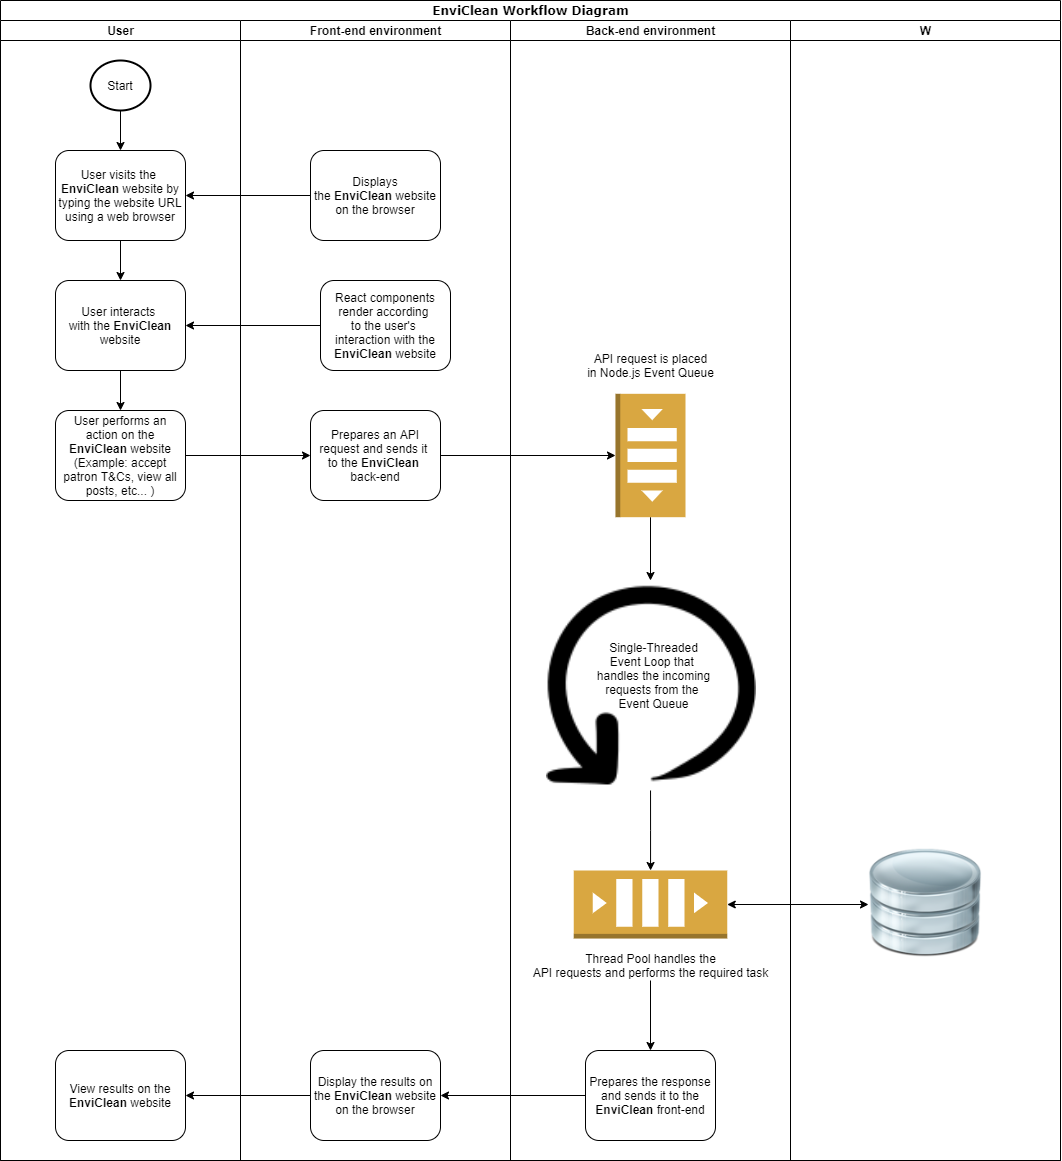

The diagram above was exported from draw.io. Its source (the exported page's mxGraphModel, read from the mxfile embedded in the PNG):
<mxGraphModel dx="1221" dy="681" grid="1" gridSize="10" guides="1" tooltips="1" connect="1" arrows="1" fold="1" page="1" pageScale="1" pageWidth="1100" pageHeight="850" background="none" math="0" shadow="0">
  <root>
    <mxCell id="0" />
    <mxCell id="1" parent="0" />
    <mxCell id="77e6c97f196da883-1" value="&lt;font style=&quot;font-size: 12px&quot;&gt;EnviClean Workflow Diagram&lt;/font&gt;" style="swimlane;html=1;childLayout=stackLayout;startSize=20;rounded=0;shadow=0;labelBackgroundColor=none;strokeWidth=1;fontFamily=Verdana;fontSize=8;align=center;" parent="1" vertex="1">
      <mxGeometry x="70" y="40" width="1060" height="1160" as="geometry" />
    </mxCell>
    <mxCell id="77e6c97f196da883-2" value="User" style="swimlane;html=1;startSize=20;" parent="77e6c97f196da883-1" vertex="1">
      <mxGeometry y="20" width="240" height="1140" as="geometry" />
    </mxCell>
    <mxCell id="zakOMXz3tqx9b-B2whfR-10" value="" style="edgeStyle=orthogonalEdgeStyle;rounded=0;orthogonalLoop=1;jettySize=auto;html=1;" edge="1" parent="77e6c97f196da883-2" source="zakOMXz3tqx9b-B2whfR-1" target="zakOMXz3tqx9b-B2whfR-9">
      <mxGeometry relative="1" as="geometry" />
    </mxCell>
    <mxCell id="zakOMXz3tqx9b-B2whfR-1" value="User visits the &lt;br&gt;&lt;b&gt;EnviClean&lt;/b&gt; website by typing the website URL using a web browser" style="rounded=1;whiteSpace=wrap;html=1;" vertex="1" parent="77e6c97f196da883-2">
      <mxGeometry x="55" y="130" width="130" height="90" as="geometry" />
    </mxCell>
    <mxCell id="zakOMXz3tqx9b-B2whfR-4" value="" style="edgeStyle=orthogonalEdgeStyle;rounded=0;orthogonalLoop=1;jettySize=auto;html=1;" edge="1" parent="77e6c97f196da883-2" source="zakOMXz3tqx9b-B2whfR-3" target="zakOMXz3tqx9b-B2whfR-1">
      <mxGeometry relative="1" as="geometry" />
    </mxCell>
    <mxCell id="zakOMXz3tqx9b-B2whfR-3" value="Start" style="strokeWidth=2;html=1;shape=mxgraph.flowchart.start_2;whiteSpace=wrap;" vertex="1" parent="77e6c97f196da883-2">
      <mxGeometry x="90" y="40" width="60" height="50" as="geometry" />
    </mxCell>
    <mxCell id="zakOMXz3tqx9b-B2whfR-14" value="" style="edgeStyle=orthogonalEdgeStyle;rounded=0;orthogonalLoop=1;jettySize=auto;html=1;" edge="1" parent="77e6c97f196da883-2" source="zakOMXz3tqx9b-B2whfR-9" target="zakOMXz3tqx9b-B2whfR-13">
      <mxGeometry relative="1" as="geometry" />
    </mxCell>
    <mxCell id="zakOMXz3tqx9b-B2whfR-9" value="User interacts &lt;br&gt;with the &lt;b&gt;EnviClean&lt;/b&gt; website" style="rounded=1;whiteSpace=wrap;html=1;" vertex="1" parent="77e6c97f196da883-2">
      <mxGeometry x="55" y="260" width="130" height="90" as="geometry" />
    </mxCell>
    <mxCell id="zakOMXz3tqx9b-B2whfR-13" value="User performs an action on the &lt;b&gt;EnviClean &lt;/b&gt;website&lt;br&gt;(Example: accept patron T&amp;amp;Cs, view all posts, etc... )" style="rounded=1;whiteSpace=wrap;html=1;" vertex="1" parent="77e6c97f196da883-2">
      <mxGeometry x="55" y="390" width="130" height="90" as="geometry" />
    </mxCell>
    <mxCell id="zakOMXz3tqx9b-B2whfR-79" value="View results on the &lt;b&gt;EnviClean&lt;/b&gt; website" style="rounded=1;whiteSpace=wrap;html=1;" vertex="1" parent="77e6c97f196da883-2">
      <mxGeometry x="55" y="1030" width="130" height="90" as="geometry" />
    </mxCell>
    <mxCell id="77e6c97f196da883-3" value="Front-end environment" style="swimlane;html=1;startSize=20;" parent="77e6c97f196da883-1" vertex="1">
      <mxGeometry x="240" y="20" width="270" height="1140" as="geometry" />
    </mxCell>
    <mxCell id="zakOMXz3tqx9b-B2whfR-7" value="Displays the&amp;nbsp;&lt;b&gt;EnviClean&lt;/b&gt;&amp;nbsp;website on the browser" style="rounded=1;whiteSpace=wrap;html=1;" vertex="1" parent="77e6c97f196da883-3">
      <mxGeometry x="70" y="130" width="130" height="90" as="geometry" />
    </mxCell>
    <mxCell id="zakOMXz3tqx9b-B2whfR-11" value="React components render according &lt;br&gt;to the user's &lt;br&gt;interaction with the &lt;b&gt;EnviClean&lt;/b&gt; website" style="rounded=1;whiteSpace=wrap;html=1;" vertex="1" parent="77e6c97f196da883-3">
      <mxGeometry x="80" y="260" width="130" height="90" as="geometry" />
    </mxCell>
    <mxCell id="zakOMXz3tqx9b-B2whfR-15" value="Prepares an API request and sends it &lt;br&gt;to the &lt;b&gt;EnviClean &lt;br&gt;&lt;/b&gt;back-end" style="rounded=1;whiteSpace=wrap;html=1;" vertex="1" parent="77e6c97f196da883-3">
      <mxGeometry x="70" y="390" width="130" height="90" as="geometry" />
    </mxCell>
    <mxCell id="zakOMXz3tqx9b-B2whfR-78" value="Display the results on the&amp;nbsp;&lt;b&gt;EnviClean&lt;/b&gt;&amp;nbsp;website on the browser" style="rounded=1;whiteSpace=wrap;html=1;" vertex="1" parent="77e6c97f196da883-3">
      <mxGeometry x="70" y="1030" width="130" height="90" as="geometry" />
    </mxCell>
    <mxCell id="77e6c97f196da883-4" value="Back-end environment" style="swimlane;html=1;startSize=20;" parent="77e6c97f196da883-1" vertex="1">
      <mxGeometry x="510" y="20" width="280" height="1140" as="geometry" />
    </mxCell>
    <mxCell id="zakOMXz3tqx9b-B2whfR-73" value="" style="edgeStyle=orthogonalEdgeStyle;rounded=0;orthogonalLoop=1;jettySize=auto;html=1;" edge="1" parent="77e6c97f196da883-4" source="zakOMXz3tqx9b-B2whfR-64" target="zakOMXz3tqx9b-B2whfR-72">
      <mxGeometry relative="1" as="geometry" />
    </mxCell>
    <mxCell id="zakOMXz3tqx9b-B2whfR-64" value="" style="outlineConnect=0;dashed=0;verticalLabelPosition=bottom;verticalAlign=top;align=center;html=1;shape=mxgraph.aws3.queue;fillColor=#D9A741;gradientColor=none;rotation=90;" vertex="1" parent="77e6c97f196da883-4">
      <mxGeometry x="78.31" y="400" width="123.38" height="70" as="geometry" />
    </mxCell>
    <mxCell id="zakOMXz3tqx9b-B2whfR-65" value="API request is placed&lt;br&gt;in Node.js Event Queue" style="text;html=1;align=center;verticalAlign=middle;resizable=0;points=[];autosize=1;strokeColor=none;" vertex="1" parent="77e6c97f196da883-4">
      <mxGeometry x="70" y="330" width="140" height="30" as="geometry" />
    </mxCell>
    <mxCell id="zakOMXz3tqx9b-B2whfR-74" value="" style="edgeStyle=orthogonalEdgeStyle;rounded=0;orthogonalLoop=1;jettySize=auto;html=1;" edge="1" parent="77e6c97f196da883-4" source="zakOMXz3tqx9b-B2whfR-72" target="zakOMXz3tqx9b-B2whfR-67">
      <mxGeometry relative="1" as="geometry" />
    </mxCell>
    <mxCell id="zakOMXz3tqx9b-B2whfR-72" value="" style="shape=image;html=1;verticalAlign=top;verticalLabelPosition=bottom;labelBackgroundColor=#ffffff;imageAspect=0;aspect=fixed;image=https://cdn0.iconfinder.com/data/icons/doodle-audio-video-game/91/Audio_-_Video_-_Game_30-128.png;strokeWidth=0.8;rotation=-180;" vertex="1" parent="77e6c97f196da883-4">
      <mxGeometry x="35" y="560" width="210" height="210" as="geometry" />
    </mxCell>
    <mxCell id="zakOMXz3tqx9b-B2whfR-67" value="" style="outlineConnect=0;dashed=0;verticalLabelPosition=bottom;verticalAlign=top;align=center;html=1;shape=mxgraph.aws3.queue;fillColor=#D9A741;gradientColor=none;strokeWidth=0.8;" vertex="1" parent="77e6c97f196da883-4">
      <mxGeometry x="63.25000000000006" y="850" width="153.5" height="68" as="geometry" />
    </mxCell>
    <mxCell id="zakOMXz3tqx9b-B2whfR-77" value="" style="edgeStyle=orthogonalEdgeStyle;rounded=0;orthogonalLoop=1;jettySize=auto;html=1;" edge="1" parent="77e6c97f196da883-4" source="zakOMXz3tqx9b-B2whfR-71" target="zakOMXz3tqx9b-B2whfR-76">
      <mxGeometry relative="1" as="geometry" />
    </mxCell>
    <mxCell id="zakOMXz3tqx9b-B2whfR-71" value="Thread Pool handles the&lt;br&gt;API requests and performs the required task" style="text;html=1;align=center;verticalAlign=middle;resizable=0;points=[];autosize=1;strokeColor=none;" vertex="1" parent="77e6c97f196da883-4">
      <mxGeometry x="15" y="930" width="250" height="30" as="geometry" />
    </mxCell>
    <mxCell id="zakOMXz3tqx9b-B2whfR-66" value="Single-Threaded&lt;br&gt;Event Loop that &lt;br&gt;handles the incoming&lt;br&gt;requests from the &lt;br&gt;Event Queue" style="text;html=1;align=center;verticalAlign=middle;resizable=0;points=[];autosize=1;strokeColor=none;" vertex="1" parent="77e6c97f196da883-4">
      <mxGeometry x="78.31" y="620" width="130" height="70" as="geometry" />
    </mxCell>
    <mxCell id="zakOMXz3tqx9b-B2whfR-76" value="Prepares the response&lt;br&gt;and sends it to the &lt;b&gt;EnviClean&lt;/b&gt; front-end" style="rounded=1;whiteSpace=wrap;html=1;" vertex="1" parent="77e6c97f196da883-4">
      <mxGeometry x="75" y="1030" width="130" height="90" as="geometry" />
    </mxCell>
    <mxCell id="77e6c97f196da883-5" value="W" style="swimlane;html=1;startSize=20;" parent="77e6c97f196da883-1" vertex="1">
      <mxGeometry x="790" y="20" width="270" height="1140" as="geometry" />
    </mxCell>
    <mxCell id="zakOMXz3tqx9b-B2whfR-70" value="" style="shape=image;html=1;verticalAlign=top;verticalLabelPosition=bottom;labelBackgroundColor=#ffffff;imageAspect=0;aspect=fixed;image=https://cdn4.iconfinder.com/data/icons/imod/128/Harware/iDatabase.png;fillColor=#ffffff;gradientColor=none;" vertex="1" parent="77e6c97f196da883-5">
      <mxGeometry x="78" y="827" width="114" height="114" as="geometry" />
    </mxCell>
    <mxCell id="zakOMXz3tqx9b-B2whfR-8" style="edgeStyle=orthogonalEdgeStyle;rounded=0;orthogonalLoop=1;jettySize=auto;html=1;entryX=1;entryY=0.5;entryDx=0;entryDy=0;" edge="1" parent="77e6c97f196da883-1" source="zakOMXz3tqx9b-B2whfR-7" target="zakOMXz3tqx9b-B2whfR-1">
      <mxGeometry relative="1" as="geometry" />
    </mxCell>
    <mxCell id="zakOMXz3tqx9b-B2whfR-12" style="edgeStyle=orthogonalEdgeStyle;rounded=0;orthogonalLoop=1;jettySize=auto;html=1;" edge="1" parent="77e6c97f196da883-1" source="zakOMXz3tqx9b-B2whfR-11" target="zakOMXz3tqx9b-B2whfR-9">
      <mxGeometry relative="1" as="geometry" />
    </mxCell>
    <mxCell id="zakOMXz3tqx9b-B2whfR-16" style="edgeStyle=orthogonalEdgeStyle;rounded=0;orthogonalLoop=1;jettySize=auto;html=1;entryX=0;entryY=0.5;entryDx=0;entryDy=0;" edge="1" parent="77e6c97f196da883-1" source="zakOMXz3tqx9b-B2whfR-13" target="zakOMXz3tqx9b-B2whfR-15">
      <mxGeometry relative="1" as="geometry" />
    </mxCell>
    <mxCell id="zakOMXz3tqx9b-B2whfR-18" style="edgeStyle=orthogonalEdgeStyle;rounded=0;orthogonalLoop=1;jettySize=auto;html=1;" edge="1" parent="77e6c97f196da883-1" source="zakOMXz3tqx9b-B2whfR-15" target="zakOMXz3tqx9b-B2whfR-64">
      <mxGeometry relative="1" as="geometry">
        <mxPoint x="545" y="455" as="targetPoint" />
      </mxGeometry>
    </mxCell>
    <mxCell id="zakOMXz3tqx9b-B2whfR-75" value="" style="endArrow=classic;startArrow=classic;html=1;entryX=0;entryY=0.5;entryDx=0;entryDy=0;exitX=1;exitY=0.5;exitDx=0;exitDy=0;exitPerimeter=0;" edge="1" parent="77e6c97f196da883-1" source="zakOMXz3tqx9b-B2whfR-67" target="zakOMXz3tqx9b-B2whfR-70">
      <mxGeometry width="50" height="50" relative="1" as="geometry">
        <mxPoint x="110" y="1100" as="sourcePoint" />
        <mxPoint x="780" y="960" as="targetPoint" />
      </mxGeometry>
    </mxCell>
    <mxCell id="zakOMXz3tqx9b-B2whfR-80" style="edgeStyle=orthogonalEdgeStyle;rounded=0;orthogonalLoop=1;jettySize=auto;html=1;entryX=1;entryY=0.5;entryDx=0;entryDy=0;" edge="1" parent="77e6c97f196da883-1" source="zakOMXz3tqx9b-B2whfR-76" target="zakOMXz3tqx9b-B2whfR-78">
      <mxGeometry relative="1" as="geometry" />
    </mxCell>
    <mxCell id="zakOMXz3tqx9b-B2whfR-81" style="edgeStyle=orthogonalEdgeStyle;rounded=0;orthogonalLoop=1;jettySize=auto;html=1;entryX=1;entryY=0.5;entryDx=0;entryDy=0;" edge="1" parent="77e6c97f196da883-1" source="zakOMXz3tqx9b-B2whfR-78" target="zakOMXz3tqx9b-B2whfR-79">
      <mxGeometry relative="1" as="geometry" />
    </mxCell>
  </root>
</mxGraphModel>